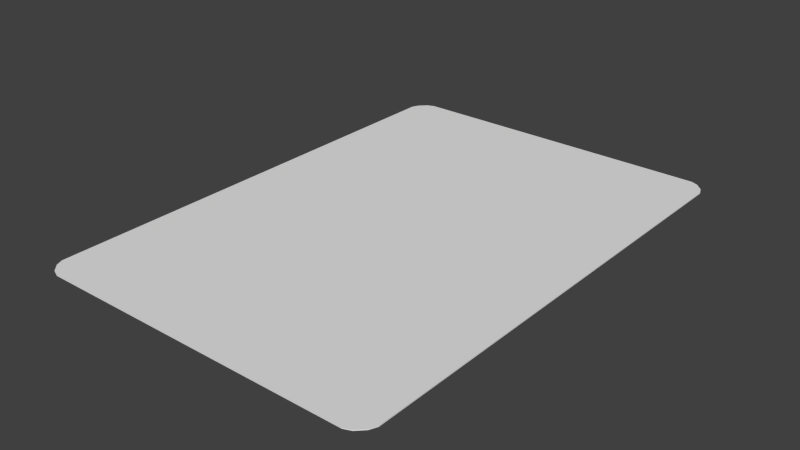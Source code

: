 # Source: Card_1.blend  (saved by Blender 2.76.0; exported with 4.5.12 LTS)
import bpy
from mathutils import Matrix  # noqa: F401  (used for matrix-valued properties, if any)

bpy.ops.wm.read_factory_settings(use_empty=True)
scene = bpy.context.scene
scene.name = 'Scene'

# ---- collections
col_collection_1 = bpy.data.collections.new('Collection 1'); scene.collection.children.link(col_collection_1)

# ---- materials (node trees are filled in below, after node groups)
mat_material = bpy.data.materials.new('Material')
mat_material.alpha_threshold = 0.0
mat_material.use_transparent_shadow = False
mat_material.roughness = 0.5
mat_material.line_color = (0.0, 0.0, 0.0, 1.0)

# ---- material node trees

# ---- world
world_world = bpy.data.worlds.new('World'); scene.world = world_world
world_world.color = (0.05088, 0.05088, 0.05088)
world_world.use_sun_shadow = False
world_world.sun_shadow_jitter_overblur = 0.0
world_world.cycles.sampling_method = 'MANUAL'
world_world.cycles.sample_map_resolution = 256

# ---- meshes
me_cube = bpy.data.meshes.new('Cube')
me_cube.from_pydata([(1.025, 1.623, -1.0), (1.072, 1.604, -1.0), (1.119, 1.557, -1.0), (1.139, 1.51, -1.0), (1.139, -1.509, -1.0), (1.119, -1.556, -1.0), (1.072, -1.603, -1.0), (1.025, -1.622, -1.0), (-1.03, -1.622, -1.0), (-1.077, -1.603, -1.0), (-1.124, -1.556, -1.0), (-1.144, -1.509, -1.0), (-1.144, 1.51, -1.0), (-1.124, 1.557, -1.0), (-1.077, 1.604, -1.0), (-1.03, 1.623, -1.0), (1.139, 1.51, 1.0), (1.119, 1.557, 1.0), (1.072, 1.604, 1.0), (1.025, 1.623, 1.0), (1.025, -1.622, 1.0), (1.072, -1.603, 1.0), (1.119, -1.556, 1.0), (1.139, -1.509, 1.0), (-1.144, -1.509, 1.0), (-1.124, -1.556, 1.0), (-1.077, -1.603, 1.0), (-1.03, -1.622, 1.0), (-1.03, 1.623, 1.0), (-1.077, 1.604, 1.0), (-1.124, 1.557, 1.0), (-1.144, 1.51, 1.0)], [], [(3, 16, 23, 4), (9, 26, 25, 10), (13, 30, 29, 14), (5, 22, 21, 6), (19, 0, 15, 28), (7, 20, 27, 8), (11, 24, 31, 12), (16, 17, 18, 19, 28, 29, 30, 31, 24, 25, 26, 27, 20, 21, 22, 23), (1, 18, 17, 2), (0, 19, 18, 1), (16, 3, 2, 17), (4, 23, 22, 5), (20, 7, 6, 21), (8, 27, 26, 9), (24, 11, 10, 25), (12, 31, 30, 13), (28, 15, 14, 29), (0, 1, 2, 3, 4, 5, 6, 7, 8, 9, 10, 11, 12, 13, 14, 15)])
_uv = me_cube.uv_layers.new(name='UVMap')
_uv.uv.foreach_set('vector', [0.622, 0.6834, 0.622, 0.6834, 0.622, 0.2888, 0.622, 0.2888, 0.3323, 0.2765, 0.3323, 0.2765, 0.3262, 0.2826, 0.3262, 0.2826, 0.3262, 0.6896, 0.3262, 0.6896, 0.3323, 0.6957, 0.3323, 0.6957, 0.6194, 0.2826, 0.6194, 0.2826, 0.6133, 0.2765, 0.6133, 0.2765, 0.6071, 0.6982, 0.6071, 0.6982, 0.3385, 0.6982, 0.3385, 0.6982, 0.6071, 0.2739, 0.6071, 0.2739, 0.3385, 0.2739, 0.3385, 0.2739, 0.3236, 0.2888, 0.3236, 0.2888, 0.3236, 0.6834, 0.3236, 0.6834, 0.3016, 0.9832, 0.3003, 0.9862, 0.2974, 0.9891, 0.2944, 0.9904, 0.1641, 0.9904, 0.1611, 0.9891, 0.1581, 0.9862, 0.1569, 0.9832, 0.1569, 0.7918, 0.1581, 0.7888, 0.1611, 0.7859, 0.1641, 0.7846, 0.2944, 0.7846, 0.2974, 0.7859, 0.3003, 0.7888, 0.3016, 0.7918, 0.6133, 0.6957, 0.6133, 0.6957, 0.6194, 0.6896, 0.6194, 0.6896, 0.6071, 0.6982, 0.6071, 0.6982, 0.6133, 0.6957, 0.6133, 0.6957, 0.622, 0.6834, 0.622, 0.6834, 0.6194, 0.6896, 0.6194, 0.6896, 0.622, 0.2888, 0.622, 0.2888, 0.6194, 0.2826, 0.6194, 0.2826, 0.6071, 0.2739, 0.6071, 0.2739, 0.6133, 0.2765, 0.6133, 0.2765, 0.3385, 0.2739, 0.3385, 0.2739, 0.3323, 0.2765, 0.3323, 0.2765, 0.3236, 0.2888, 0.3236, 0.2888, 0.3262, 0.2826, 0.3262, 0.2826, 0.3236, 0.6834, 0.3236, 0.6834, 0.3262, 0.6896, 0.3262, 0.6896, 0.3385, 0.6982, 0.3385, 0.6982, 0.3323, 0.6957, 0.3323, 0.6957, 0.1438, 0.989, 0.1468, 0.9878, 0.1498, 0.9848, 0.151, 0.9818, 0.151, 0.7891, 0.1498, 0.7861, 0.1468, 0.7831, 0.1438, 0.7818, 0.01254, 0.7818, 0.009534, 0.7831, 0.006543, 0.7861, 0.005296, 0.7891, 0.005296, 0.9818, 0.006543, 0.9848, 0.009534, 0.9878, 0.01254, 0.989])
me_cube.materials.append(mat_material)
me_cube.use_remesh_preserve_volume = False
me_cube.use_remesh_preserve_attributes = False
me_cube.use_mirror_vertex_groups = False
me_cube.update()

# ---- objects
ob_cube = bpy.data.objects.new('Cube', me_cube)

# ---- transforms, parenting, visibility, modifiers, constraints
ob_cube.location = (0.0, 0.0, 0.0)
ob_cube.scale = (1.0, 1.0, 0.003294)
ob_cube.lock_rotations_4d = False
ob_cube.empty_display_type = 'ARROWS'
ob_cube.lineart.crease_threshold = 0.0

# ---- collection membership
col_collection_1.objects.link(ob_cube)

# ---- scene / render settings (as saved in the file)
scene.frame_start = 1; scene.frame_end = 250; scene.frame_set(101)
scene.render.engine = 'BLENDER_EEVEE_NEXT'
scene.render.resolution_percentage = 50
scene.render.dither_intensity = 0.0
scene.cycles.use_denoising = False
scene.cycles.samples = 10
scene.cycles.sampling_pattern = 'TABULATED_SOBOL'
scene.cycles.light_sampling_threshold = 0.0
scene.cycles.use_adaptive_sampling = False
scene.cycles.use_light_tree = False
scene.cycles.blur_glossy = 0.0
scene.cycles.pixel_filter_type = 'GAUSSIAN'
scene.cycles.sample_clamp_indirect = 0.0
scene.view_settings.view_transform = 'Standard'
bpy.context.view_layer.update()

# ---- added for rendering (the .blend has no active camera and no usable light): camera, sun
cam_auto = bpy.data.cameras.new('AutoCamera')
cam_auto.lens = 50.0
cam_auto.sensor_width = 36.0
cam_auto.clip_end = 1000.0
ob_auto_camera = bpy.data.objects.new('AutoCamera', cam_auto)
scene.collection.objects.link(ob_auto_camera)
ob_auto_camera.location = (3.66855, -4.40452, 2.93675)
ob_auto_camera.rotation_euler = (1.09748, -7.21219e-08, 0.694738)
scene.camera = ob_auto_camera
light_auto_sun = bpy.data.lights.new('AutoSun', 'SUN')
light_auto_sun.energy = 3.0
light_auto_sun.angle = 0.0523599
ob_auto_sun = bpy.data.objects.new('AutoSun', light_auto_sun)
scene.collection.objects.link(ob_auto_sun)
ob_auto_sun.rotation_euler = (0.872665, 0.174533, 0.523599)
bpy.context.view_layer.update()
